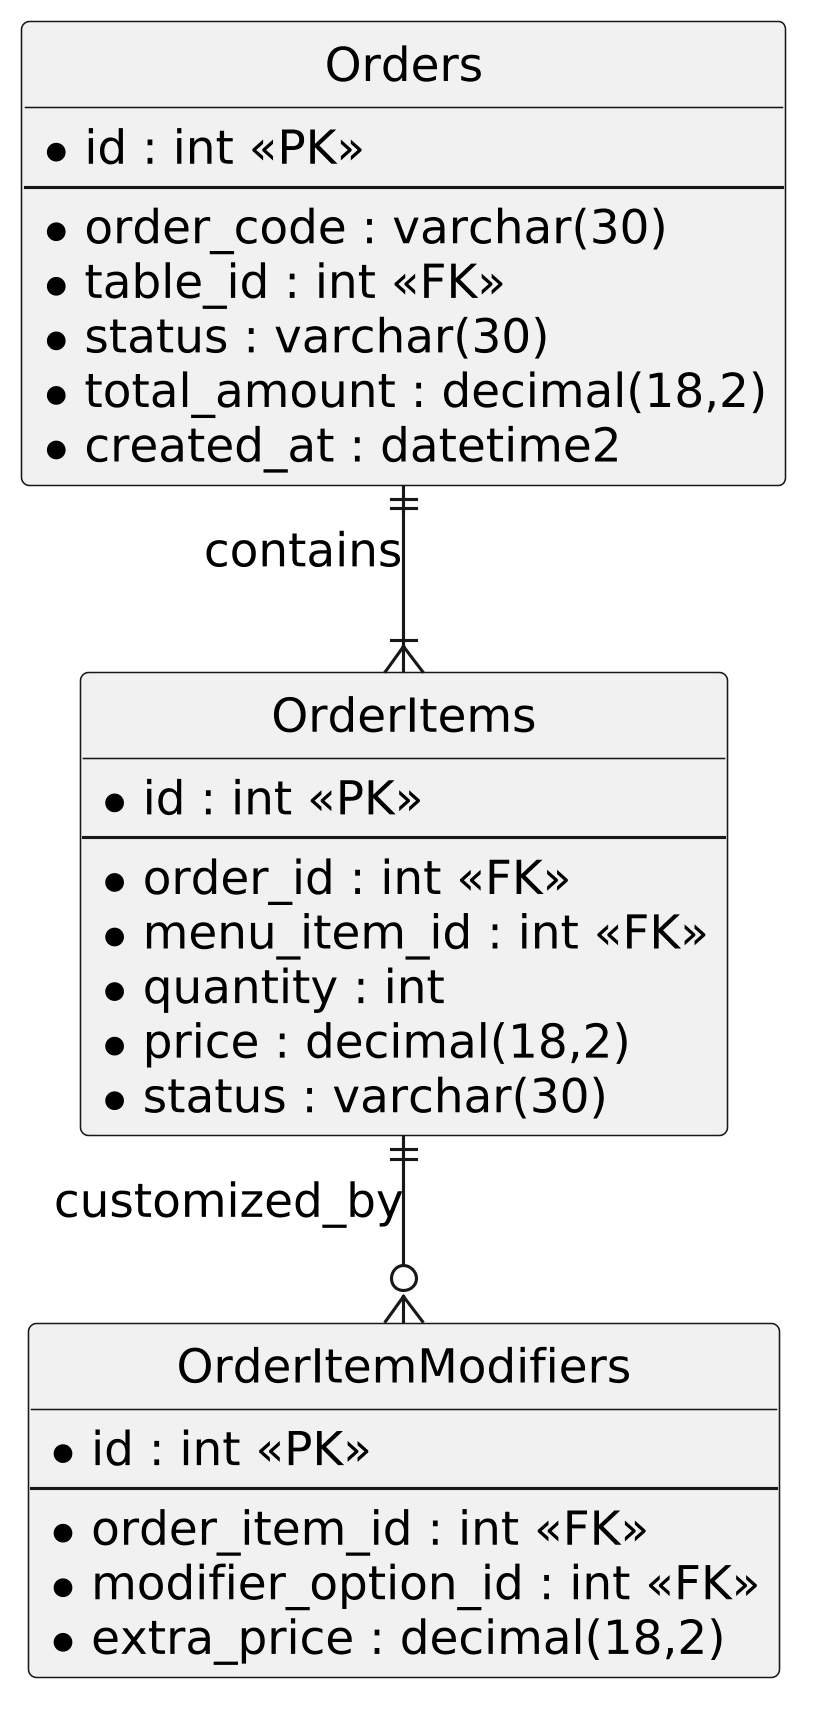

The diagram above was rendered by PlantUML. Its source (embedded in the PNG):
@startuml
skinparam monochrome true
skinparam shadowing false
skinparam defaultFontName Arial
skinparam defaultFontSize 15
skinparam defaultFontStyle bold
skinparam linetype ortho
skinparam dpi 300
hide circle

entity "Orders" as ord {
  * id : int <<PK>>
  --
  * order_code : varchar(30)
  * table_id : int <<FK>>
  * status : varchar(30)
  * total_amount : decimal(18,2)
  * created_at : datetime2
}

entity "OrderItems" as item {
  * id : int <<PK>>
  --
  * order_id : int <<FK>>
  * menu_item_id : int <<FK>>
  * quantity : int
  * price : decimal(18,2)
  * status : varchar(30)
}

entity "OrderItemModifiers" as mod {
  * id : int <<PK>>
  --
  * order_item_id : int <<FK>>
  * modifier_option_id : int <<FK>>
  * extra_price : decimal(18,2)
}

ord ||--|{ item : contains
item ||--o{ mod : customized_by
@enduml